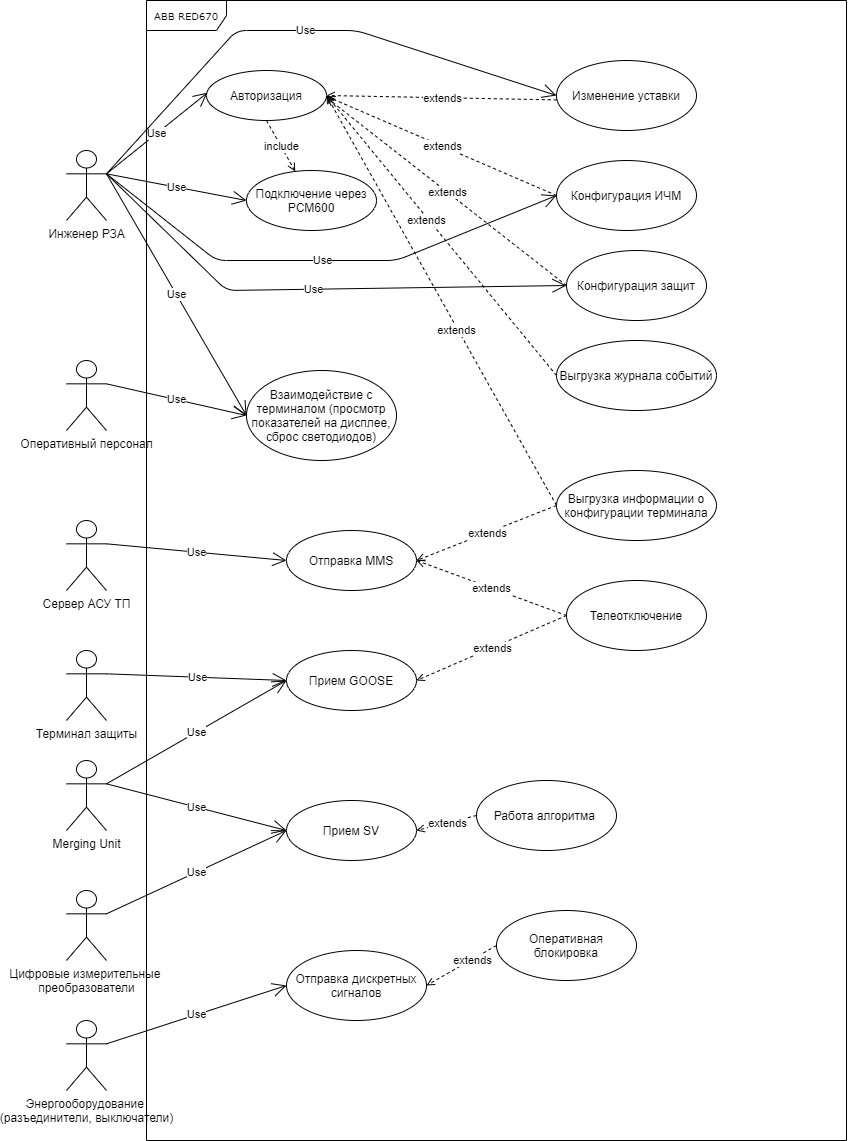

The diagram above was exported from draw.io. Its source (the exported page's mxGraphModel, read from the mxfile embedded in the PNG):
<mxGraphModel dx="1205" dy="628" grid="1" gridSize="10" guides="1" tooltips="1" connect="1" arrows="1" fold="1" page="0" pageScale="1" pageWidth="827" pageHeight="1169" background="#ffffff" math="0" shadow="0">
  <root>
    <mxCell id="0" />
    <mxCell id="1" parent="0" />
    <mxCell id="17acba5748e5396b-1" value="ABB RED670" style="shape=umlFrame;whiteSpace=wrap;html=1;rounded=0;shadow=0;comic=0;labelBackgroundColor=none;strokeWidth=1;fontFamily=Verdana;fontSize=10;align=center;width=80;height=30;flipV=0;" parent="1" vertex="1">
      <mxGeometry x="170" y="30" width="700" height="1140" as="geometry" />
    </mxCell>
    <mxCell id="Tf_DJ0qZdRW2bOFP_lZ6-1" value="Инженер РЗА" style="shape=umlActor;verticalLabelPosition=bottom;verticalAlign=top;html=1;outlineConnect=0;" parent="1" vertex="1">
      <mxGeometry x="90" y="180" width="40" height="70" as="geometry" />
    </mxCell>
    <mxCell id="Tf_DJ0qZdRW2bOFP_lZ6-4" value="Авторизация" style="ellipse;whiteSpace=wrap;html=1;" parent="1" vertex="1">
      <mxGeometry x="230" y="100" width="120" height="50" as="geometry" />
    </mxCell>
    <mxCell id="Tf_DJ0qZdRW2bOFP_lZ6-5" value="Изменение уставки" style="ellipse;whiteSpace=wrap;html=1;" parent="1" vertex="1">
      <mxGeometry x="580" y="90" width="140" height="70" as="geometry" />
    </mxCell>
    <mxCell id="Tf_DJ0qZdRW2bOFP_lZ6-7" value="" style="endArrow=open;exitX=0.002;exitY=0.563;exitDx=0;exitDy=0;entryX=1;entryY=0.5;entryDx=0;entryDy=0;html=1;dashed=1;endFill=0;exitPerimeter=0;" parent="1" source="Tf_DJ0qZdRW2bOFP_lZ6-5" target="Tf_DJ0qZdRW2bOFP_lZ6-4" edge="1">
      <mxGeometry relative="1" as="geometry">
        <mxPoint x="459.99999999999955" y="159.9999999999999" as="sourcePoint" />
        <mxPoint x="599.9999999999984" y="159.9999999999999" as="targetPoint" />
      </mxGeometry>
    </mxCell>
    <mxCell id="Tf_DJ0qZdRW2bOFP_lZ6-8" value="extends" style="edgeLabel;resizable=0;html=1;align=center;verticalAlign=middle;" parent="Tf_DJ0qZdRW2bOFP_lZ6-7" connectable="0" vertex="1">
      <mxGeometry relative="1" as="geometry" />
    </mxCell>
    <mxCell id="Tf_DJ0qZdRW2bOFP_lZ6-10" value="" style="endArrow=open;html=1;dashed=1;endFill=0;exitX=0.5;exitY=1;exitDx=0;exitDy=0;" parent="1" source="Tf_DJ0qZdRW2bOFP_lZ6-4" target="Tf_DJ0qZdRW2bOFP_lZ6-23" edge="1">
      <mxGeometry relative="1" as="geometry">
        <mxPoint x="475" y="350.34000000000003" as="sourcePoint" />
        <mxPoint x="334.99999999999955" y="349.9999999999999" as="targetPoint" />
      </mxGeometry>
    </mxCell>
    <mxCell id="Tf_DJ0qZdRW2bOFP_lZ6-11" value="include" style="edgeLabel;resizable=0;html=1;align=center;verticalAlign=middle;" parent="Tf_DJ0qZdRW2bOFP_lZ6-10" connectable="0" vertex="1">
      <mxGeometry relative="1" as="geometry" />
    </mxCell>
    <mxCell id="Tf_DJ0qZdRW2bOFP_lZ6-12" value="Конфигурация ИЧМ" style="ellipse;whiteSpace=wrap;html=1;" parent="1" vertex="1">
      <mxGeometry x="580" y="190" width="140" height="70" as="geometry" />
    </mxCell>
    <mxCell id="Tf_DJ0qZdRW2bOFP_lZ6-17" value="Use" style="endArrow=open;endSize=12;html=1;entryX=0.008;entryY=0.444;entryDx=0;entryDy=0;entryPerimeter=0;exitX=1;exitY=0.3333333333333333;exitDx=0;exitDy=0;exitPerimeter=0;" parent="1" source="Tf_DJ0qZdRW2bOFP_lZ6-1" target="Tf_DJ0qZdRW2bOFP_lZ6-4" edge="1">
      <mxGeometry width="160" relative="1" as="geometry">
        <mxPoint x="130" y="215" as="sourcePoint" />
        <mxPoint x="290" y="214.65999999999997" as="targetPoint" />
      </mxGeometry>
    </mxCell>
    <mxCell id="Tf_DJ0qZdRW2bOFP_lZ6-18" value="Use" style="endArrow=open;endSize=12;html=1;exitX=1;exitY=0.3333333333333333;exitDx=0;exitDy=0;exitPerimeter=0;entryX=0;entryY=0.5;entryDx=0;entryDy=0;" parent="1" source="Tf_DJ0qZdRW2bOFP_lZ6-1" edge="1" target="Tf_DJ0qZdRW2bOFP_lZ6-12">
      <mxGeometry width="160" relative="1" as="geometry">
        <mxPoint x="190" y="303.9199999999999" as="sourcePoint" />
        <mxPoint x="510" y="235" as="targetPoint" />
        <Array as="points">
          <mxPoint x="240" y="290" />
          <mxPoint x="420" y="290" />
        </Array>
      </mxGeometry>
    </mxCell>
    <mxCell id="Tf_DJ0qZdRW2bOFP_lZ6-20" value="Use" style="endArrow=open;endSize=12;html=1;exitX=1;exitY=0.3333333333333333;exitDx=0;exitDy=0;exitPerimeter=0;entryX=0;entryY=0.5;entryDx=0;entryDy=0;" parent="1" source="Tf_DJ0qZdRW2bOFP_lZ6-1" edge="1" target="Tf_DJ0qZdRW2bOFP_lZ6-5">
      <mxGeometry width="160" relative="1" as="geometry">
        <mxPoint x="120" y="70.00333333333347" as="sourcePoint" />
        <mxPoint x="510" y="140" as="targetPoint" />
        <Array as="points">
          <mxPoint x="260" y="60" />
          <mxPoint x="380" y="60" />
        </Array>
      </mxGeometry>
    </mxCell>
    <mxCell id="Tf_DJ0qZdRW2bOFP_lZ6-21" value="" style="endArrow=open;entryX=1.004;entryY=0.52;entryDx=0;entryDy=0;html=1;dashed=1;endFill=0;entryPerimeter=0;exitX=0;exitY=0.5;exitDx=0;exitDy=0;" parent="1" source="Tf_DJ0qZdRW2bOFP_lZ6-12" target="Tf_DJ0qZdRW2bOFP_lZ6-4" edge="1">
      <mxGeometry relative="1" as="geometry">
        <mxPoint x="510" y="245" as="sourcePoint" />
        <mxPoint x="380.00000000000114" y="150" as="targetPoint" />
      </mxGeometry>
    </mxCell>
    <mxCell id="Tf_DJ0qZdRW2bOFP_lZ6-22" value="extends" style="edgeLabel;resizable=0;html=1;align=center;verticalAlign=middle;" parent="Tf_DJ0qZdRW2bOFP_lZ6-21" connectable="0" vertex="1">
      <mxGeometry relative="1" as="geometry" />
    </mxCell>
    <mxCell id="Tf_DJ0qZdRW2bOFP_lZ6-23" value="Подключение через PCM600" style="ellipse;whiteSpace=wrap;html=1;" parent="1" vertex="1">
      <mxGeometry x="270" y="200" width="130" height="60" as="geometry" />
    </mxCell>
    <mxCell id="Tf_DJ0qZdRW2bOFP_lZ6-24" value="Конфигурация защит" style="ellipse;whiteSpace=wrap;html=1;" parent="1" vertex="1">
      <mxGeometry x="590" y="280" width="140" height="70" as="geometry" />
    </mxCell>
    <mxCell id="Tf_DJ0qZdRW2bOFP_lZ6-26" value="" style="endArrow=open;entryX=1.003;entryY=0.547;entryDx=0;entryDy=0;html=1;dashed=1;endFill=0;entryPerimeter=0;exitX=0;exitY=0.5;exitDx=0;exitDy=0;" parent="1" source="Tf_DJ0qZdRW2bOFP_lZ6-24" target="Tf_DJ0qZdRW2bOFP_lZ6-4" edge="1">
      <mxGeometry relative="1" as="geometry">
        <mxPoint x="509.51999999999884" y="279" as="sourcePoint" />
        <mxPoint x="350" y="170" as="targetPoint" />
      </mxGeometry>
    </mxCell>
    <mxCell id="Tf_DJ0qZdRW2bOFP_lZ6-27" value="extends" style="edgeLabel;resizable=0;html=1;align=center;verticalAlign=middle;" parent="Tf_DJ0qZdRW2bOFP_lZ6-26" connectable="0" vertex="1">
      <mxGeometry relative="1" as="geometry" />
    </mxCell>
    <mxCell id="Tf_DJ0qZdRW2bOFP_lZ6-32" value="Use" style="endArrow=open;endSize=12;html=1;exitX=1;exitY=0.3333333333333333;exitDx=0;exitDy=0;exitPerimeter=0;entryX=0;entryY=0.5;entryDx=0;entryDy=0;" parent="1" source="Tf_DJ0qZdRW2bOFP_lZ6-1" target="Tf_DJ0qZdRW2bOFP_lZ6-24" edge="1">
      <mxGeometry width="160" relative="1" as="geometry">
        <mxPoint x="364" y="417.8" as="sourcePoint" />
        <mxPoint x="510" y="330" as="targetPoint" />
        <Array as="points">
          <mxPoint x="250" y="320" />
        </Array>
      </mxGeometry>
    </mxCell>
    <mxCell id="Tf_DJ0qZdRW2bOFP_lZ6-33" value="Терминал защиты" style="shape=umlActor;verticalLabelPosition=bottom;verticalAlign=top;html=1;outlineConnect=0;" parent="1" vertex="1">
      <mxGeometry x="90" y="680" width="40" height="70" as="geometry" />
    </mxCell>
    <mxCell id="Tf_DJ0qZdRW2bOFP_lZ6-34" value="Оперативный персонал" style="shape=umlActor;verticalLabelPosition=bottom;verticalAlign=top;html=1;outlineConnect=0;" parent="1" vertex="1">
      <mxGeometry x="90" y="390" width="40" height="70" as="geometry" />
    </mxCell>
    <mxCell id="Tf_DJ0qZdRW2bOFP_lZ6-36" value="Взаимодействие с терминалом (просмотр показателей на дисплее, сброс светодиодов)" style="ellipse;whiteSpace=wrap;html=1;" parent="1" vertex="1">
      <mxGeometry x="270" y="400" width="150" height="90" as="geometry" />
    </mxCell>
    <mxCell id="Tf_DJ0qZdRW2bOFP_lZ6-37" value="Use" style="endArrow=open;endSize=12;html=1;entryX=0;entryY=0.5;entryDx=0;entryDy=0;exitX=1;exitY=0.3333333333333333;exitDx=0;exitDy=0;exitPerimeter=0;" parent="1" source="Tf_DJ0qZdRW2bOFP_lZ6-1" target="Tf_DJ0qZdRW2bOFP_lZ6-36" edge="1">
      <mxGeometry width="160" relative="1" as="geometry">
        <mxPoint x="130" y="200" as="sourcePoint" />
        <mxPoint x="240.96000000000004" y="132.19999999999982" as="targetPoint" />
      </mxGeometry>
    </mxCell>
    <mxCell id="Tf_DJ0qZdRW2bOFP_lZ6-38" value="Use" style="endArrow=open;endSize=12;html=1;exitX=1;exitY=0.3333333333333333;exitDx=0;exitDy=0;exitPerimeter=0;entryX=0;entryY=0.5;entryDx=0;entryDy=0;" parent="1" source="Tf_DJ0qZdRW2bOFP_lZ6-34" target="Tf_DJ0qZdRW2bOFP_lZ6-36" edge="1">
      <mxGeometry width="160" relative="1" as="geometry">
        <mxPoint x="140" y="213.33333333333348" as="sourcePoint" />
        <mxPoint x="310" y="450" as="targetPoint" />
      </mxGeometry>
    </mxCell>
    <mxCell id="Tf_DJ0qZdRW2bOFP_lZ6-44" value="Прием GOOSE" style="ellipse;whiteSpace=wrap;html=1;flipV=1;" parent="1" vertex="1">
      <mxGeometry x="310" y="680" width="130" height="60" as="geometry" />
    </mxCell>
    <mxCell id="Tf_DJ0qZdRW2bOFP_lZ6-45" value="Use" style="endArrow=open;endSize=12;html=1;exitX=1;exitY=0.3333333333333333;exitDx=0;exitDy=0;exitPerimeter=0;entryX=0;entryY=0.5;entryDx=0;entryDy=0;" parent="1" source="Tf_DJ0qZdRW2bOFP_lZ6-33" target="Tf_DJ0qZdRW2bOFP_lZ6-44" edge="1">
      <mxGeometry width="160" relative="1" as="geometry">
        <mxPoint x="160" y="673.3333333333335" as="sourcePoint" />
        <mxPoint x="340" y="660" as="targetPoint" />
      </mxGeometry>
    </mxCell>
    <mxCell id="TFU-qJOmhVCI6DrWaFcM-6" value="Use" style="endArrow=open;endSize=12;html=1;entryX=0;entryY=0.5;entryDx=0;entryDy=0;exitX=1;exitY=0.3333333333333333;exitDx=0;exitDy=0;exitPerimeter=0;" edge="1" parent="1" source="Tf_DJ0qZdRW2bOFP_lZ6-1" target="Tf_DJ0qZdRW2bOFP_lZ6-23">
      <mxGeometry width="160" relative="1" as="geometry">
        <mxPoint x="140" y="210" as="sourcePoint" />
        <mxPoint x="240.96000000000004" y="132.19999999999993" as="targetPoint" />
      </mxGeometry>
    </mxCell>
    <mxCell id="TFU-qJOmhVCI6DrWaFcM-12" value="" style="endArrow=open;entryX=1;entryY=0.5;entryDx=0;entryDy=0;html=1;dashed=1;endFill=0;exitX=0;exitY=0.5;exitDx=0;exitDy=0;" edge="1" parent="1" source="TFU-qJOmhVCI6DrWaFcM-14" target="Tf_DJ0qZdRW2bOFP_lZ6-44">
      <mxGeometry relative="1" as="geometry">
        <mxPoint x="689.64" y="787.65" as="sourcePoint" />
        <mxPoint x="420" y="755" as="targetPoint" />
      </mxGeometry>
    </mxCell>
    <mxCell id="TFU-qJOmhVCI6DrWaFcM-13" value="extends" style="edgeLabel;resizable=0;html=1;align=center;verticalAlign=middle;" connectable="0" vertex="1" parent="TFU-qJOmhVCI6DrWaFcM-12">
      <mxGeometry relative="1" as="geometry" />
    </mxCell>
    <mxCell id="TFU-qJOmhVCI6DrWaFcM-14" value="Телеотключение" style="ellipse;whiteSpace=wrap;html=1;" vertex="1" parent="1">
      <mxGeometry x="590" y="610" width="140" height="70" as="geometry" />
    </mxCell>
    <mxCell id="TFU-qJOmhVCI6DrWaFcM-23" value="Сервер АСУ ТП" style="shape=umlActor;verticalLabelPosition=bottom;verticalAlign=top;html=1;outlineConnect=0;flipV=0;" vertex="1" parent="1">
      <mxGeometry x="90" y="550" width="40" height="70" as="geometry" />
    </mxCell>
    <mxCell id="TFU-qJOmhVCI6DrWaFcM-24" value="Отправка MMS" style="ellipse;whiteSpace=wrap;html=1;" vertex="1" parent="1">
      <mxGeometry x="310" y="560" width="130" height="60" as="geometry" />
    </mxCell>
    <mxCell id="TFU-qJOmhVCI6DrWaFcM-25" value="Use" style="endArrow=open;endSize=12;html=1;exitX=1;exitY=0.3333333333333333;exitDx=0;exitDy=0;exitPerimeter=0;entryX=0;entryY=0.5;entryDx=0;entryDy=0;" edge="1" parent="1" source="TFU-qJOmhVCI6DrWaFcM-23" target="TFU-qJOmhVCI6DrWaFcM-24">
      <mxGeometry width="160" relative="1" as="geometry">
        <mxPoint x="90" y="1080.003333333333" as="sourcePoint" />
        <mxPoint x="270" y="1111.67" as="targetPoint" />
      </mxGeometry>
    </mxCell>
    <mxCell id="TFU-qJOmhVCI6DrWaFcM-27" value="" style="endArrow=open;html=1;dashed=1;endFill=0;exitX=0;exitY=0.5;exitDx=0;exitDy=0;entryX=1;entryY=0.5;entryDx=0;entryDy=0;" edge="1" parent="1" source="TFU-qJOmhVCI6DrWaFcM-50" target="TFU-qJOmhVCI6DrWaFcM-24">
      <mxGeometry relative="1" as="geometry">
        <mxPoint x="570" y="645" as="sourcePoint" />
        <mxPoint x="390" y="950" as="targetPoint" />
      </mxGeometry>
    </mxCell>
    <mxCell id="TFU-qJOmhVCI6DrWaFcM-28" value="extends" style="edgeLabel;resizable=0;html=1;align=center;verticalAlign=middle;" connectable="0" vertex="1" parent="TFU-qJOmhVCI6DrWaFcM-27">
      <mxGeometry relative="1" as="geometry" />
    </mxCell>
    <mxCell id="TFU-qJOmhVCI6DrWaFcM-30" value="Merging Unit" style="shape=umlActor;verticalLabelPosition=bottom;verticalAlign=top;html=1;outlineConnect=0;direction=east;" vertex="1" parent="1">
      <mxGeometry x="90" y="790" width="40" height="70" as="geometry" />
    </mxCell>
    <mxCell id="TFU-qJOmhVCI6DrWaFcM-31" value="Прием SV" style="ellipse;whiteSpace=wrap;html=1;direction=east;" vertex="1" parent="1">
      <mxGeometry x="310" y="830" width="130" height="60" as="geometry" />
    </mxCell>
    <mxCell id="TFU-qJOmhVCI6DrWaFcM-32" value="Use" style="endArrow=open;endSize=12;html=1;entryX=0;entryY=0.5;entryDx=0;entryDy=0;exitX=1;exitY=0.3333333333333333;exitDx=0;exitDy=0;exitPerimeter=0;" edge="1" parent="1" source="TFU-qJOmhVCI6DrWaFcM-30" target="TFU-qJOmhVCI6DrWaFcM-31">
      <mxGeometry width="160" relative="1" as="geometry">
        <mxPoint x="90" y="853" as="sourcePoint" />
        <mxPoint x="290" y="880" as="targetPoint" />
      </mxGeometry>
    </mxCell>
    <mxCell id="TFU-qJOmhVCI6DrWaFcM-33" value="Работа алгоритма&amp;nbsp;" style="ellipse;whiteSpace=wrap;html=1;direction=east;flipH=1;flipV=1;" vertex="1" parent="1">
      <mxGeometry x="500" y="810" width="140" height="70" as="geometry" />
    </mxCell>
    <mxCell id="TFU-qJOmhVCI6DrWaFcM-34" value="" style="endArrow=open;entryX=1;entryY=0.5;entryDx=0;entryDy=0;html=1;dashed=1;endFill=0;exitX=0;exitY=0.5;exitDx=0;exitDy=0;" edge="1" parent="1" source="TFU-qJOmhVCI6DrWaFcM-33" target="TFU-qJOmhVCI6DrWaFcM-31">
      <mxGeometry relative="1" as="geometry">
        <mxPoint x="205" y="945" as="sourcePoint" />
        <mxPoint x="145" y="860" as="targetPoint" />
      </mxGeometry>
    </mxCell>
    <mxCell id="TFU-qJOmhVCI6DrWaFcM-35" value="extends" style="edgeLabel;resizable=0;html=1;align=center;verticalAlign=middle;" connectable="0" vertex="1" parent="TFU-qJOmhVCI6DrWaFcM-34">
      <mxGeometry relative="1" as="geometry" />
    </mxCell>
    <mxCell id="TFU-qJOmhVCI6DrWaFcM-38" value="" style="endArrow=open;html=1;dashed=1;endFill=0;exitX=0;exitY=0.5;exitDx=0;exitDy=0;entryX=1;entryY=0.5;entryDx=0;entryDy=0;" edge="1" parent="1" source="TFU-qJOmhVCI6DrWaFcM-14" target="TFU-qJOmhVCI6DrWaFcM-24">
      <mxGeometry relative="1" as="geometry">
        <mxPoint x="490" y="695" as="sourcePoint" />
        <mxPoint x="400" y="880" as="targetPoint" />
      </mxGeometry>
    </mxCell>
    <mxCell id="TFU-qJOmhVCI6DrWaFcM-39" value="extends" style="edgeLabel;resizable=0;html=1;align=center;verticalAlign=middle;" connectable="0" vertex="1" parent="TFU-qJOmhVCI6DrWaFcM-38">
      <mxGeometry relative="1" as="geometry" />
    </mxCell>
    <mxCell id="TFU-qJOmhVCI6DrWaFcM-40" value="Цифровые измерительные &lt;br&gt;преобразователи" style="shape=umlActor;verticalLabelPosition=bottom;verticalAlign=top;html=1;outlineConnect=0;direction=east;" vertex="1" parent="1">
      <mxGeometry x="90" y="920" width="40" height="70" as="geometry" />
    </mxCell>
    <mxCell id="TFU-qJOmhVCI6DrWaFcM-41" value="Use" style="endArrow=open;endSize=12;html=1;entryX=0;entryY=0.5;entryDx=0;entryDy=0;exitX=1;exitY=0.3333333333333333;exitDx=0;exitDy=0;exitPerimeter=0;" edge="1" parent="1" source="TFU-qJOmhVCI6DrWaFcM-40" target="TFU-qJOmhVCI6DrWaFcM-31">
      <mxGeometry width="160" relative="1" as="geometry">
        <mxPoint x="140" y="823.3333333333335" as="sourcePoint" />
        <mxPoint x="290.0000000000016" y="860" as="targetPoint" />
      </mxGeometry>
    </mxCell>
    <mxCell id="TFU-qJOmhVCI6DrWaFcM-42" value="" style="endArrow=open;entryX=1;entryY=0.5;entryDx=0;entryDy=0;html=1;dashed=1;endFill=0;exitX=0;exitY=0.5;exitDx=0;exitDy=0;" edge="1" parent="1" source="TFU-qJOmhVCI6DrWaFcM-50" target="Tf_DJ0qZdRW2bOFP_lZ6-4">
      <mxGeometry relative="1" as="geometry">
        <mxPoint x="570" y="645" as="sourcePoint" />
        <mxPoint x="399.9999999999999" y="292.35" as="targetPoint" />
      </mxGeometry>
    </mxCell>
    <mxCell id="TFU-qJOmhVCI6DrWaFcM-43" value="extends" style="edgeLabel;resizable=0;html=1;align=center;verticalAlign=middle;" connectable="0" vertex="1" parent="TFU-qJOmhVCI6DrWaFcM-42">
      <mxGeometry relative="1" as="geometry">
        <mxPoint x="14.97" y="29.95" as="offset" />
      </mxGeometry>
    </mxCell>
    <mxCell id="TFU-qJOmhVCI6DrWaFcM-44" value="Энергооборудование &lt;br&gt;(разъединители, выключатели)" style="shape=umlActor;verticalLabelPosition=bottom;verticalAlign=top;html=1;outlineConnect=0;" vertex="1" parent="1">
      <mxGeometry x="90" y="1050" width="40" height="70" as="geometry" />
    </mxCell>
    <mxCell id="TFU-qJOmhVCI6DrWaFcM-45" value="Отправка дискретных сигналов" style="ellipse;whiteSpace=wrap;html=1;" vertex="1" parent="1">
      <mxGeometry x="310" y="980" width="140" height="70" as="geometry" />
    </mxCell>
    <mxCell id="TFU-qJOmhVCI6DrWaFcM-46" value="Use" style="endArrow=open;endSize=12;html=1;exitX=1;exitY=0.3333333333333333;exitDx=0;exitDy=0;exitPerimeter=0;entryX=0;entryY=0.5;entryDx=0;entryDy=0;" edge="1" parent="1" source="TFU-qJOmhVCI6DrWaFcM-44" target="TFU-qJOmhVCI6DrWaFcM-45">
      <mxGeometry width="160" relative="1" as="geometry">
        <mxPoint x="120" y="1080.0033333333336" as="sourcePoint" />
        <mxPoint x="200" y="1091.67" as="targetPoint" />
      </mxGeometry>
    </mxCell>
    <mxCell id="TFU-qJOmhVCI6DrWaFcM-47" value="" style="endArrow=open;entryX=1;entryY=0.5;entryDx=0;entryDy=0;html=1;dashed=1;endFill=0;exitX=0;exitY=0.5;exitDx=0;exitDy=0;" edge="1" parent="1" source="TFU-qJOmhVCI6DrWaFcM-49" target="TFU-qJOmhVCI6DrWaFcM-45">
      <mxGeometry relative="1" as="geometry">
        <mxPoint x="609.64" y="1117.65" as="sourcePoint" />
        <mxPoint x="449.9999999999999" y="910" as="targetPoint" />
      </mxGeometry>
    </mxCell>
    <mxCell id="TFU-qJOmhVCI6DrWaFcM-48" value="extends" style="edgeLabel;resizable=0;html=1;align=center;verticalAlign=middle;" connectable="0" vertex="1" parent="TFU-qJOmhVCI6DrWaFcM-47">
      <mxGeometry relative="1" as="geometry">
        <mxPoint x="10.25" y="-5.1" as="offset" />
      </mxGeometry>
    </mxCell>
    <mxCell id="TFU-qJOmhVCI6DrWaFcM-49" value="Оперативная блокировка" style="ellipse;whiteSpace=wrap;html=1;" vertex="1" parent="1">
      <mxGeometry x="520" y="940" width="140" height="70" as="geometry" />
    </mxCell>
    <mxCell id="TFU-qJOmhVCI6DrWaFcM-50" value="Выгрузка информации о конфигурации терминала" style="ellipse;whiteSpace=wrap;html=1;" vertex="1" parent="1">
      <mxGeometry x="580" y="500" width="160" height="70" as="geometry" />
    </mxCell>
    <mxCell id="TFU-qJOmhVCI6DrWaFcM-51" value="Use" style="endArrow=open;endSize=12;html=1;entryX=0;entryY=0.5;entryDx=0;entryDy=0;exitX=1;exitY=0.3333333333333333;exitDx=0;exitDy=0;exitPerimeter=0;" edge="1" parent="1" source="TFU-qJOmhVCI6DrWaFcM-30" target="Tf_DJ0qZdRW2bOFP_lZ6-44">
      <mxGeometry width="160" relative="1" as="geometry">
        <mxPoint x="140" y="823.3333333333333" as="sourcePoint" />
        <mxPoint x="290" y="860" as="targetPoint" />
      </mxGeometry>
    </mxCell>
    <mxCell id="TFU-qJOmhVCI6DrWaFcM-54" value="Выгрузка журнала событий" style="ellipse;whiteSpace=wrap;html=1;" vertex="1" parent="1">
      <mxGeometry x="580" y="370" width="160" height="70" as="geometry" />
    </mxCell>
    <mxCell id="TFU-qJOmhVCI6DrWaFcM-56" value="" style="endArrow=open;entryX=1;entryY=0.5;entryDx=0;entryDy=0;html=1;dashed=1;endFill=0;exitX=0;exitY=0.5;exitDx=0;exitDy=0;" edge="1" parent="1" source="TFU-qJOmhVCI6DrWaFcM-54" target="Tf_DJ0qZdRW2bOFP_lZ6-4">
      <mxGeometry relative="1" as="geometry">
        <mxPoint x="500" y="450" as="sourcePoint" />
        <mxPoint x="350.3599999999999" y="260" as="targetPoint" />
      </mxGeometry>
    </mxCell>
    <mxCell id="TFU-qJOmhVCI6DrWaFcM-57" value="extends" style="edgeLabel;resizable=0;html=1;align=center;verticalAlign=middle;" connectable="0" vertex="1" parent="TFU-qJOmhVCI6DrWaFcM-56">
      <mxGeometry relative="1" as="geometry">
        <mxPoint x="-15.11" y="-15.14" as="offset" />
      </mxGeometry>
    </mxCell>
  </root>
</mxGraphModel>